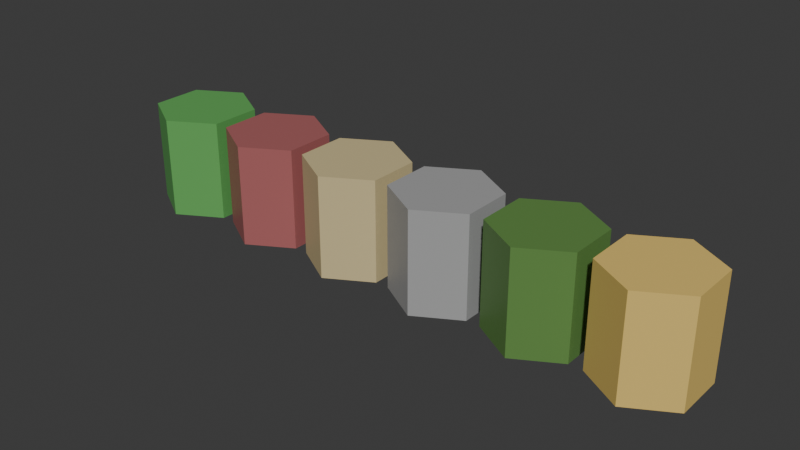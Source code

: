 # Source: map-assets.blend  (saved by Blender 4.0.36; exported with 4.5.12 LTS)
import bpy
from mathutils import Matrix  # noqa: F401  (used for matrix-valued properties, if any)

bpy.ops.wm.read_factory_settings(use_empty=True)
scene = bpy.context.scene
scene.name = 'Scene'

# ---- collections
col_collection = bpy.data.collections.new('Collection'); scene.collection.children.link(col_collection)
col_desert = bpy.data.collections.new('desert'); scene.collection.children.link(col_desert)
col_field = bpy.data.collections.new('field'); scene.collection.children.link(col_field)
col_forest = bpy.data.collections.new('forest'); scene.collection.children.link(col_forest)
col_montain = bpy.data.collections.new('montain'); scene.collection.children.link(col_montain)
col_mine = bpy.data.collections.new('mine'); scene.collection.children.link(col_mine)
col_meadow = bpy.data.collections.new('meadow'); scene.collection.children.link(col_meadow)

# ---- materials (node trees are filled in below, after node groups)
mat_desert = bpy.data.materials.new('desert')
mat_desert.use_transparent_shadow = False
mat_field = bpy.data.materials.new('field')
mat_field.use_transparent_shadow = False
mat_forest = bpy.data.materials.new('forest')
mat_forest.use_transparent_shadow = False
mat_mountain = bpy.data.materials.new('mountain')
mat_mountain.use_transparent_shadow = False
mat_mine = bpy.data.materials.new('mine')
mat_mine.use_transparent_shadow = False
mat_meadow = bpy.data.materials.new('meadow')
mat_meadow.use_transparent_shadow = False

# ---- material node trees
mat_desert.use_nodes = True; mat_desert.node_tree.nodes.clear()
_N = mat_desert.node_tree.nodes; _L = mat_desert.node_tree.links
n0 = _N.new('ShaderNodeBsdfPrincipled'); n0.name = 'Principled BSDF'; n0.location = (10, 300)
n0.inputs[0].default_value = (0.6302, 0.5212, 0.2771, 1.0)
n0.inputs[3].default_value = 1.45
n1 = _N.new('ShaderNodeOutputMaterial'); n1.name = 'Material Output'; n1.location = (300, 300)
_L.new(n0.outputs[0], n1.inputs[0])
n1.is_active_output = True
mat_field.use_nodes = True; mat_field.node_tree.nodes.clear()
_N = mat_field.node_tree.nodes; _L = mat_field.node_tree.links
n0 = _N.new('ShaderNodeBsdfPrincipled'); n0.name = 'Principled BSDF'; n0.location = (10, 300)
n0.inputs[0].default_value = (0.8, 0.5666, 0.16, 1.0)
n0.inputs[3].default_value = 1.45
n1 = _N.new('ShaderNodeOutputMaterial'); n1.name = 'Material Output'; n1.location = (300, 300)
_L.new(n0.outputs[0], n1.inputs[0])
n1.is_active_output = True
mat_forest.use_nodes = True; mat_forest.node_tree.nodes.clear()
_N = mat_forest.node_tree.nodes; _L = mat_forest.node_tree.links
n0 = _N.new('ShaderNodeBsdfPrincipled'); n0.name = 'Principled BSDF'; n0.location = (10, 300)
n0.inputs[0].default_value = (0.1171, 0.2556, 0.06465, 1.0)
n0.inputs[3].default_value = 1.45
n1 = _N.new('ShaderNodeOutputMaterial'); n1.name = 'Material Output'; n1.location = (300, 300)
_L.new(n0.outputs[0], n1.inputs[0])
n1.is_active_output = True
mat_mountain.use_nodes = True; mat_mountain.node_tree.nodes.clear()
_N = mat_mountain.node_tree.nodes; _L = mat_mountain.node_tree.links
n0 = _N.new('ShaderNodeBsdfPrincipled'); n0.name = 'Principled BSDF'; n0.location = (10, 300)
n0.inputs[0].default_value = (0.3735, 0.3735, 0.3735, 1.0)
n0.inputs[3].default_value = 1.45
n1 = _N.new('ShaderNodeOutputMaterial'); n1.name = 'Material Output'; n1.location = (300, 300)
_L.new(n0.outputs[0], n1.inputs[0])
n1.is_active_output = True
mat_mine.use_nodes = True; mat_mine.node_tree.nodes.clear()
_N = mat_mine.node_tree.nodes; _L = mat_mine.node_tree.links
n0 = _N.new('ShaderNodeBsdfPrincipled'); n0.name = 'Principled BSDF'; n0.location = (10, 300)
n0.inputs[0].default_value = (0.3957, 0.1226, 0.1226, 1.0)
n0.inputs[3].default_value = 1.45
n1 = _N.new('ShaderNodeOutputMaterial'); n1.name = 'Material Output'; n1.location = (300, 300)
_L.new(n0.outputs[0], n1.inputs[0])
n1.is_active_output = True
mat_meadow.use_nodes = True; mat_meadow.node_tree.nodes.clear()
_N = mat_meadow.node_tree.nodes; _L = mat_meadow.node_tree.links
n0 = _N.new('ShaderNodeBsdfPrincipled'); n0.name = 'Principled BSDF'; n0.location = (10, 300)
n0.inputs[0].default_value = (0.1213, 0.4032, 0.1035, 1.0)
n0.inputs[3].default_value = 1.45
n1 = _N.new('ShaderNodeOutputMaterial'); n1.name = 'Material Output'; n1.location = (300, 300)
_L.new(n0.outputs[0], n1.inputs[0])
n1.is_active_output = True

# ---- world
world_world = bpy.data.worlds.new('World'); scene.world = world_world
world_world.use_nodes = True; world_world.node_tree.nodes.clear()
_N = world_world.node_tree.nodes; _L = world_world.node_tree.links
n0 = _N.new('ShaderNodeOutputWorld'); n0.name = 'World Output'; n0.location = (300, 300)
n1 = _N.new('ShaderNodeBackground'); n1.name = 'Background'; n1.location = (10, 300)
n1.inputs[0].default_value = (0.05088, 0.05088, 0.05088, 1.0)
_L.new(n1.outputs[0], n0.inputs[0])
n0.is_active_output = True
world_world.color = (0.05088, 0.05088, 0.05088)
world_world.use_sun_shadow = False
world_world.sun_shadow_jitter_overblur = 0.0

# ---- meshes
me_cylinder = bpy.data.meshes.new('Cylinder')
me_cylinder.from_pydata([(0.0, 1.0, -2.0), (0.0, 1.0, 0.0), (0.866, 0.5, -2.0), (0.866, 0.5, 0.0), (0.866, -0.5, -2.0), (0.866, -0.5, 0.0), (0.0, -1.0, -2.0), (0.0, -1.0, 0.0), (-0.866, -0.5, -2.0), (-0.866, -0.5, 0.0), (-0.866, 0.5, -2.0), (-0.866, 0.5, 0.0)], [], [(0, 1, 3, 2), (2, 3, 5, 4), (4, 5, 7, 6), (6, 7, 9, 8), (3, 1, 11, 9, 7, 5), (8, 9, 11, 10), (10, 11, 1, 0), (0, 2, 4, 6, 8, 10)])
_uv = me_cylinder.uv_layers.new(name='UVMap')
_uv.uv.foreach_set('vector', [1.0, 0.5, 1.0, 1.0, 0.8333, 1.0, 0.8333, 0.5, 0.8333, 0.5, 0.8333, 1.0, 0.6667, 1.0, 0.6667, 0.5, 0.6667, 0.5, 0.6667, 1.0, 0.5, 1.0, 0.5, 0.5, 0.5, 0.5, 0.5, 1.0, 0.3333, 1.0, 0.3333, 0.5, 0.4578, 0.37, 0.25, 0.49, 0.04215, 0.37, 0.04215, 0.13, 0.25, 0.01, 0.4578, 0.13, 0.3333, 0.5, 0.3333, 1.0, 0.1667, 1.0, 0.1667, 0.5, 0.1667, 0.5, 0.1667, 1.0, -8.941e-08, 1.0, -8.941e-08, 0.5, 0.75, 0.49, 0.9578, 0.37, 0.9578, 0.13, 0.75, 0.01, 0.5422, 0.13, 0.5422, 0.37])
me_cylinder.materials.append(mat_desert)
me_cylinder.update()
me_cylinder_005 = bpy.data.meshes.new('Cylinder.005')
me_cylinder_005.from_pydata([(0.0, 1.0, -2.0), (0.0, 1.0, 0.0), (0.866, 0.5, -2.0), (0.866, 0.5, 0.0), (0.866, -0.5, -2.0), (0.866, -0.5, 0.0), (0.0, -1.0, -2.0), (0.0, -1.0, 0.0), (-0.866, -0.5, -2.0), (-0.866, -0.5, 0.0), (-0.866, 0.5, -2.0), (-0.866, 0.5, 0.0)], [], [(0, 1, 3, 2), (2, 3, 5, 4), (4, 5, 7, 6), (6, 7, 9, 8), (3, 1, 11, 9, 7, 5), (8, 9, 11, 10), (10, 11, 1, 0), (0, 2, 4, 6, 8, 10)])
_uv = me_cylinder_005.uv_layers.new(name='UVMap')
_uv.uv.foreach_set('vector', [1.0, 0.5, 1.0, 1.0, 0.8333, 1.0, 0.8333, 0.5, 0.8333, 0.5, 0.8333, 1.0, 0.6667, 1.0, 0.6667, 0.5, 0.6667, 0.5, 0.6667, 1.0, 0.5, 1.0, 0.5, 0.5, 0.5, 0.5, 0.5, 1.0, 0.3333, 1.0, 0.3333, 0.5, 0.4578, 0.37, 0.25, 0.49, 0.04215, 0.37, 0.04215, 0.13, 0.25, 0.01, 0.4578, 0.13, 0.3333, 0.5, 0.3333, 1.0, 0.1667, 1.0, 0.1667, 0.5, 0.1667, 0.5, 0.1667, 1.0, -8.941e-08, 1.0, -8.941e-08, 0.5, 0.75, 0.49, 0.9578, 0.37, 0.9578, 0.13, 0.75, 0.01, 0.5422, 0.13, 0.5422, 0.37])
me_cylinder_005.materials.append(mat_field)
me_cylinder_005.update()
me_cylinder_004 = bpy.data.meshes.new('Cylinder.004')
me_cylinder_004.from_pydata([(0.0, 1.0, -2.0), (0.0, 1.0, 0.0), (0.866, 0.5, -2.0), (0.866, 0.5, 0.0), (0.866, -0.5, -2.0), (0.866, -0.5, 0.0), (0.0, -1.0, -2.0), (0.0, -1.0, 0.0), (-0.866, -0.5, -2.0), (-0.866, -0.5, 0.0), (-0.866, 0.5, -2.0), (-0.866, 0.5, 0.0)], [], [(0, 1, 3, 2), (2, 3, 5, 4), (4, 5, 7, 6), (6, 7, 9, 8), (3, 1, 11, 9, 7, 5), (8, 9, 11, 10), (10, 11, 1, 0), (0, 2, 4, 6, 8, 10)])
_uv = me_cylinder_004.uv_layers.new(name='UVMap')
_uv.uv.foreach_set('vector', [1.0, 0.5, 1.0, 1.0, 0.8333, 1.0, 0.8333, 0.5, 0.8333, 0.5, 0.8333, 1.0, 0.6667, 1.0, 0.6667, 0.5, 0.6667, 0.5, 0.6667, 1.0, 0.5, 1.0, 0.5, 0.5, 0.5, 0.5, 0.5, 1.0, 0.3333, 1.0, 0.3333, 0.5, 0.4578, 0.37, 0.25, 0.49, 0.04215, 0.37, 0.04215, 0.13, 0.25, 0.01, 0.4578, 0.13, 0.3333, 0.5, 0.3333, 1.0, 0.1667, 1.0, 0.1667, 0.5, 0.1667, 0.5, 0.1667, 1.0, -8.941e-08, 1.0, -8.941e-08, 0.5, 0.75, 0.49, 0.9578, 0.37, 0.9578, 0.13, 0.75, 0.01, 0.5422, 0.13, 0.5422, 0.37])
me_cylinder_004.materials.append(mat_forest)
me_cylinder_004.update()
me_cylinder_003 = bpy.data.meshes.new('Cylinder.003')
me_cylinder_003.from_pydata([(0.0, 1.0, -2.0), (0.0, 1.0, 0.0), (0.866, 0.5, -2.0), (0.866, 0.5, 0.0), (0.866, -0.5, -2.0), (0.866, -0.5, 0.0), (0.0, -1.0, -2.0), (0.0, -1.0, 0.0), (-0.866, -0.5, -2.0), (-0.866, -0.5, 0.0), (-0.866, 0.5, -2.0), (-0.866, 0.5, 0.0)], [], [(0, 1, 3, 2), (2, 3, 5, 4), (4, 5, 7, 6), (6, 7, 9, 8), (3, 1, 11, 9, 7, 5), (8, 9, 11, 10), (10, 11, 1, 0), (0, 2, 4, 6, 8, 10)])
_uv = me_cylinder_003.uv_layers.new(name='UVMap')
_uv.uv.foreach_set('vector', [1.0, 0.5, 1.0, 1.0, 0.8333, 1.0, 0.8333, 0.5, 0.8333, 0.5, 0.8333, 1.0, 0.6667, 1.0, 0.6667, 0.5, 0.6667, 0.5, 0.6667, 1.0, 0.5, 1.0, 0.5, 0.5, 0.5, 0.5, 0.5, 1.0, 0.3333, 1.0, 0.3333, 0.5, 0.4578, 0.37, 0.25, 0.49, 0.04215, 0.37, 0.04215, 0.13, 0.25, 0.01, 0.4578, 0.13, 0.3333, 0.5, 0.3333, 1.0, 0.1667, 1.0, 0.1667, 0.5, 0.1667, 0.5, 0.1667, 1.0, -8.941e-08, 1.0, -8.941e-08, 0.5, 0.75, 0.49, 0.9578, 0.37, 0.9578, 0.13, 0.75, 0.01, 0.5422, 0.13, 0.5422, 0.37])
me_cylinder_003.materials.append(mat_mountain)
me_cylinder_003.update()
me_cylinder_002 = bpy.data.meshes.new('Cylinder.002')
me_cylinder_002.from_pydata([(0.0, 1.0, -2.0), (0.0, 1.0, 0.0), (0.866, 0.5, -2.0), (0.866, 0.5, 0.0), (0.866, -0.5, -2.0), (0.866, -0.5, 0.0), (0.0, -1.0, -2.0), (0.0, -1.0, 0.0), (-0.866, -0.5, -2.0), (-0.866, -0.5, 0.0), (-0.866, 0.5, -2.0), (-0.866, 0.5, 0.0)], [], [(0, 1, 3, 2), (2, 3, 5, 4), (4, 5, 7, 6), (6, 7, 9, 8), (3, 1, 11, 9, 7, 5), (8, 9, 11, 10), (10, 11, 1, 0), (0, 2, 4, 6, 8, 10)])
_uv = me_cylinder_002.uv_layers.new(name='UVMap')
_uv.uv.foreach_set('vector', [1.0, 0.5, 1.0, 1.0, 0.8333, 1.0, 0.8333, 0.5, 0.8333, 0.5, 0.8333, 1.0, 0.6667, 1.0, 0.6667, 0.5, 0.6667, 0.5, 0.6667, 1.0, 0.5, 1.0, 0.5, 0.5, 0.5, 0.5, 0.5, 1.0, 0.3333, 1.0, 0.3333, 0.5, 0.4578, 0.37, 0.25, 0.49, 0.04215, 0.37, 0.04215, 0.13, 0.25, 0.01, 0.4578, 0.13, 0.3333, 0.5, 0.3333, 1.0, 0.1667, 1.0, 0.1667, 0.5, 0.1667, 0.5, 0.1667, 1.0, -8.941e-08, 1.0, -8.941e-08, 0.5, 0.75, 0.49, 0.9578, 0.37, 0.9578, 0.13, 0.75, 0.01, 0.5422, 0.13, 0.5422, 0.37])
me_cylinder_002.materials.append(mat_mine)
me_cylinder_002.update()
me_cylinder_001 = bpy.data.meshes.new('Cylinder.001')
me_cylinder_001.from_pydata([(0.0, 1.0, -2.0), (0.0, 1.0, 0.0), (0.866, 0.5, -2.0), (0.866, 0.5, 0.0), (0.866, -0.5, -2.0), (0.866, -0.5, 0.0), (0.0, -1.0, -2.0), (0.0, -1.0, 0.0), (-0.866, -0.5, -2.0), (-0.866, -0.5, 0.0), (-0.866, 0.5, -2.0), (-0.866, 0.5, 0.0)], [], [(0, 1, 3, 2), (2, 3, 5, 4), (4, 5, 7, 6), (6, 7, 9, 8), (3, 1, 11, 9, 7, 5), (8, 9, 11, 10), (10, 11, 1, 0), (0, 2, 4, 6, 8, 10)])
_uv = me_cylinder_001.uv_layers.new(name='UVMap')
_uv.uv.foreach_set('vector', [1.0, 0.5, 1.0, 1.0, 0.8333, 1.0, 0.8333, 0.5, 0.8333, 0.5, 0.8333, 1.0, 0.6667, 1.0, 0.6667, 0.5, 0.6667, 0.5, 0.6667, 1.0, 0.5, 1.0, 0.5, 0.5, 0.5, 0.5, 0.5, 1.0, 0.3333, 1.0, 0.3333, 0.5, 0.4578, 0.37, 0.25, 0.49, 0.04215, 0.37, 0.04215, 0.13, 0.25, 0.01, 0.4578, 0.13, 0.3333, 0.5, 0.3333, 1.0, 0.1667, 1.0, 0.1667, 0.5, 0.1667, 0.5, 0.1667, 1.0, -8.941e-08, 1.0, -8.941e-08, 0.5, 0.75, 0.49, 0.9578, 0.37, 0.9578, 0.13, 0.75, 0.01, 0.5422, 0.13, 0.5422, 0.37])
me_cylinder_001.materials.append(mat_meadow)
me_cylinder_001.update()

# ---- objects
ob_desert = bpy.data.objects.new('desert', me_cylinder)
ob_field = bpy.data.objects.new('field', me_cylinder_005)
ob_forest = bpy.data.objects.new('forest', me_cylinder_004)
ob_mountain = bpy.data.objects.new('mountain', me_cylinder_003)
ob_mine = bpy.data.objects.new('mine', me_cylinder_002)
ob_meadow = bpy.data.objects.new('meadow', me_cylinder_001)

# ---- transforms, parenting, visibility, modifiers, constraints
ob_desert.location = (4.0, 0.0, 0.0)
ob_field.location = (10.0, 0.0, 0.0)
ob_forest.location = (8.0, 0.0, 0.0)
ob_mountain.location = (6.0, 0.0, 0.0)
ob_mine.location = (2.0, 0.0, 0.0)
ob_meadow.location = (0.0, 0.0, 0.0)

# ---- collection membership
col_desert.objects.link(ob_desert)
col_field.objects.link(ob_field)
col_forest.objects.link(ob_forest)
col_montain.objects.link(ob_mountain)
col_mine.objects.link(ob_mine)
col_meadow.objects.link(ob_meadow)

# ---- scene / render settings (as saved in the file)
scene.frame_start = 1; scene.frame_end = 250; scene.frame_set(1)
scene.render.engine = 'BLENDER_EEVEE_NEXT'
scene.cycles.sampling_pattern = 'TABULATED_SOBOL'
bpy.context.view_layer.update()

# ---- added for rendering (the .blend has no active camera and no usable light): camera, sun
cam_auto = bpy.data.cameras.new('AutoCamera')
cam_auto.lens = 50.0
cam_auto.sensor_width = 36.0
cam_auto.clip_end = 1000.0
ob_auto_camera = bpy.data.objects.new('AutoCamera', cam_auto)
scene.collection.objects.link(ob_auto_camera)
ob_auto_camera.location = (16.1658, -13.3989, 7.93262)
ob_auto_camera.rotation_euler = (1.09748, -7.21219e-08, 0.694738)
scene.camera = ob_auto_camera
light_auto_sun = bpy.data.lights.new('AutoSun', 'SUN')
light_auto_sun.energy = 3.0
light_auto_sun.angle = 0.0523599
ob_auto_sun = bpy.data.objects.new('AutoSun', light_auto_sun)
scene.collection.objects.link(ob_auto_sun)
ob_auto_sun.rotation_euler = (0.872665, 0.174533, 0.523599)
bpy.context.view_layer.update()
